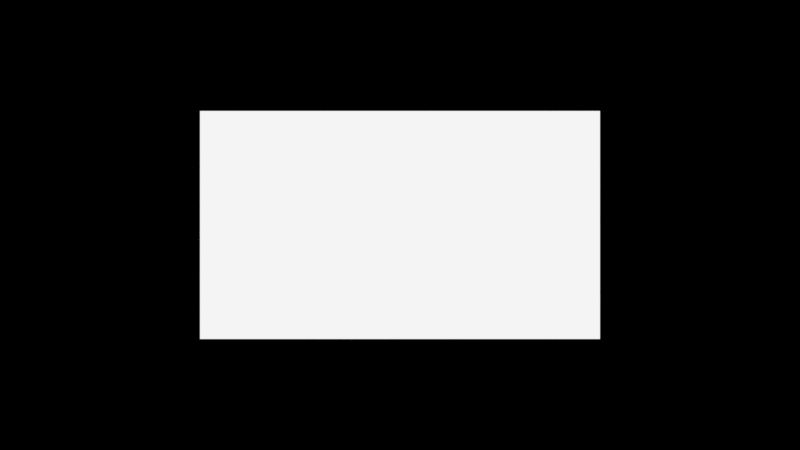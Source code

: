 # Source: TetraHero.blend  (saved by Blender 2.79.7; exported with 4.5.12 LTS)
import bpy
from mathutils import Matrix  # noqa: F401  (used for matrix-valued properties, if any)

bpy.ops.wm.read_factory_settings(use_empty=True)
scene = bpy.context.scene
scene.name = 'SplashScreen'

# ---- collections
col_collection_1_008 = bpy.data.collections.new('Collection 1.008'); scene.collection.children.link(col_collection_1_008)

# ---- materials (node trees are filled in below, after node groups)
mat_fade_002 = bpy.data.materials.new('fade.002')
mat_fade_002.alpha_threshold = 0.0
mat_fade_002.use_transparent_shadow = False
mat_fade_002.diffuse_color = (1.0, 1.0, 1.0, 1.0)
mat_fade_002.roughness = 0.5
mat_fade = bpy.data.materials.new('fade')
mat_fade.alpha_threshold = 0.0
mat_fade.use_transparent_shadow = False
mat_fade.diffuse_color = (0.0, 0.0, 0.0, 1.0)
mat_fade.roughness = 0.5

# ---- material node trees

# ---- cameras
cam_camera_007 = bpy.data.cameras.new('Camera.007')
cam_camera_007.type = 'ORTHO'
cam_camera_007.clip_end = 100.0
cam_camera_007.lens = 25.0
cam_camera_007.sensor_width = 32.0
cam_camera_007.sensor_height = 18.0
cam_camera_007.ortho_scale = 7.314
cam_camera_007.dof.focus_distance = 0.0
cam_camera_007.dof.aperture_fstop = 128.0

# ---- meshes
me_plane_016 = bpy.data.meshes.new('Plane.016')
me_plane_016.from_pydata([(-3.65, -2.081, 0.0), (3.65, -2.081, 0.0), (-3.65, 2.081, 0.0), (3.65, 2.081, 0.0)], [], [(0, 1, 3, 2)])
_uv = me_plane_016.uv_layers.new(name='UVMap')
_uv.uv.foreach_set('vector', [-0.002709, 0.03686, 1.003, 0.03686, 1.003, 0.9995, -0.002708, 0.9995])
me_plane_016.materials.append(mat_fade_002)
me_plane_016.use_remesh_preserve_volume = False
me_plane_016.use_remesh_preserve_attributes = False
me_plane_016.use_mirror_vertex_groups = False
me_plane_016.update()
me_plane_012 = bpy.data.meshes.new('Plane.012')
me_plane_012.from_pydata([(-3.65, -3.468, 0.0), (3.65, -3.468, 0.0), (-3.65, 0.6942, 0.0), (3.65, 0.6942, 0.0)], [], [(0, 1, 3, 2)])
_uv = me_plane_012.uv_layers.new(name='UVMap')
_uv.uv.foreach_set('vector', [-0.002709, 0.03686, 1.003, 0.03686, 1.003, 0.9995, -0.002708, 0.9995])
me_plane_012.materials.append(mat_fade)
me_plane_012.use_remesh_preserve_volume = False
me_plane_012.use_remesh_preserve_attributes = False
me_plane_012.use_mirror_vertex_groups = False
me_plane_012.update()

# ---- objects
ob_plane_025 = bpy.data.objects.new('Plane.025', me_plane_016)
ob_camera_008 = bpy.data.objects.new('Camera.008', cam_camera_007)
ob_plane_014 = bpy.data.objects.new('Plane.014', me_plane_012)

# ---- transforms, parenting, visibility, modifiers, constraints
ob_plane_025.location = (0.0, 0.0, 1.808)
ob_plane_025.scale = (0.501, 0.501, 0.501)
ob_plane_025.lineart.crease_threshold = 0.0
ob_camera_008.location = (0.0, 0.0, 9.308)
ob_camera_008.lock_rotations_4d = False
ob_camera_008.empty_display_type = 'ARROWS'
ob_camera_008.color = (0.0, 0.0, 0.0, 0.0)
ob_camera_008.display_type = 'WIRE'
ob_camera_008.lineart.crease_threshold = 0.0
ob_plane_014.location = (0.0, 1.417, -0.3938)
ob_plane_014.scale = (1.04, 1.04, 1.04)
ob_plane_014.lineart.crease_threshold = 0.0

# ---- collection membership
col_collection_1_008.objects.link(ob_plane_025)
col_collection_1_008.objects.link(ob_camera_008)
col_collection_1_008.objects.link(ob_plane_014)

# ---- scene / render settings (as saved in the file)
scene.camera = ob_camera_008
scene.frame_start = 1; scene.frame_end = 250; scene.frame_set(0)
scene.render.engine = 'BLENDER_EEVEE_NEXT'
scene.render.resolution_percentage = 50
scene.render.dither_intensity = 0.0
scene.cycles.use_denoising = False
scene.cycles.samples = 128
scene.cycles.sampling_pattern = 'TABULATED_SOBOL'
scene.cycles.use_adaptive_sampling = False
scene.cycles.use_light_tree = False
scene.view_settings.view_transform = 'Standard'
bpy.context.view_layer.update()

# ---- added for rendering (the .blend has no usable light): sun + grey world if the file has none
light_auto_sun = bpy.data.lights.new('AutoSun', 'SUN')
light_auto_sun.energy = 3.0
light_auto_sun.angle = 0.0523599
ob_auto_sun = bpy.data.objects.new('AutoSun', light_auto_sun)
scene.collection.objects.link(ob_auto_sun)
ob_auto_sun.rotation_euler = (0.872665, 0.174533, 0.523599)
if scene.world is None:
    world_auto = bpy.data.worlds.new('AutoWorld')
    world_auto.color = (0.3, 0.3, 0.3)
    scene.world = world_auto
bpy.context.view_layer.update()
